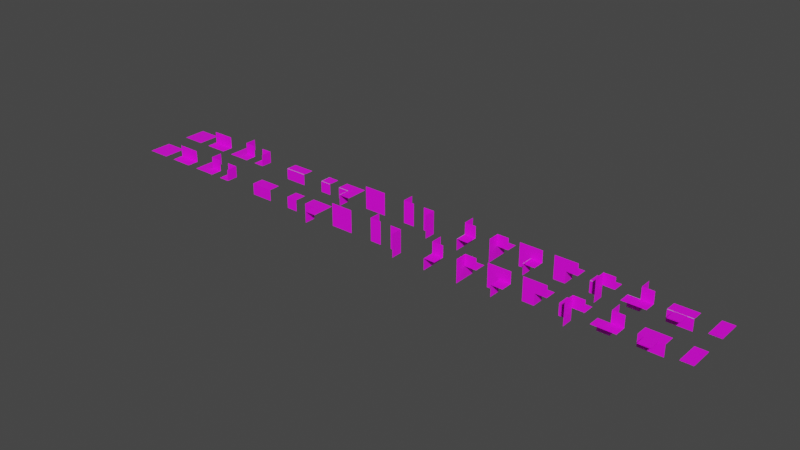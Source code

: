 # Source: meshes.blend  (saved by Blender 3.3.6; exported with 4.5.12 LTS)
import bpy
from mathutils import Matrix  # noqa: F401  (used for matrix-valued properties, if any)

bpy.ops.wm.read_factory_settings(use_empty=True)
scene = bpy.context.scene
scene.name = 'Scene'

# ---- collections
col_collection = bpy.data.collections.new('Collection'); scene.collection.children.link(col_collection)

# ---- images (referenced by path relative to the original .blend; pixels are not part of the script)
import os
ASSET_DIR = os.environ.get("B2B_ASSET_DIR", "")  # directory of the original .blend (textures are referenced by path, not embedded)
HERE = os.path.dirname(os.path.abspath(__file__))  # packed textures are extracted next to this script under _unpacked/

def load_image(name, relpath, width, height, colorspace="sRGB"):
    """Load a texture the original file referenced (path relative to the .blend, or extracted next to this script)."""
    p = next((c for c in (os.path.join(HERE, relpath), os.path.join(ASSET_DIR, relpath)) if relpath and os.path.exists(c)), "")
    if p:
        img = bpy.data.images.load(p, check_existing=True)
        img.name = name
    else:  # same state as the original file: an image datablock whose file is absent (Cycles renders it pink)
        img = bpy.data.images.new(name, width, height)
        img.source = "FILE"
        img.filepath = "//" + (relpath or name)
    img.colorspace_settings.name = colorspace
    return img
img_texture_png_001 = load_image('texture.png.001', 'wall.png', 1024, 1024, 'sRGB')
img_floortiling_png = load_image('floorTiling.png', 'floorTiling.png', 1024, 1024, 'sRGB')
img_border_png = load_image('border.png', 'border.png', 1024, 1024, 'sRGB')
img_pcg_bridge_png = load_image('pcg_bridge.png', 'pcg_bridge.png', 1024, 1024, 'sRGB')

# ---- materials (node trees are filled in below, after node groups)
mat_material = bpy.data.materials.new('Material')
mat_material.alpha_threshold = 0.0
mat_material.use_transparent_shadow = False
mat_material.roughness = 0.5
mat_material.line_color = (0.0, 0.0, 0.0, 1.0)
mat_floor = bpy.data.materials.new('Floor')
mat_floor.alpha_threshold = 0.0
mat_floor.use_transparent_shadow = False
mat_floor.roughness = 0.5
mat_floor.line_color = (0.0, 0.0, 0.0, 1.0)
mat_border = bpy.data.materials.new('Border')
mat_border.use_transparent_shadow = False
mat_ledgeglow = bpy.data.materials.new('LedgeGlow')
mat_ledgeglow.use_transparent_shadow = False
mat_bridge = bpy.data.materials.new('Bridge')
mat_bridge.use_transparent_shadow = False

# ---- material node trees
mat_material.use_nodes = True; mat_material.node_tree.nodes.clear()
_N = mat_material.node_tree.nodes; _L = mat_material.node_tree.links
n0 = _N.new('ShaderNodeOutputMaterial'); n0.name = 'Material Output'; n0.location = (300, 300)
n1 = _N.new('ShaderNodeBsdfPrincipled'); n1.name = 'Principled BSDF'; n1.location = (10, 300)
n1.distribution = 'GGX'
n1.subsurface_method = 'RANDOM_WALK_SKIN'
n1.inputs[3].default_value = 1.45
n1.inputs[27].default_value = (0.0, 0.0, 0.0, 1.0)
n1.inputs[28].default_value = 1.0
n2 = _N.new('ShaderNodeTexImage'); n2.name = 'Image Texture'; n2.location = (-280, 275)
n2.image = img_texture_png_001
_L.new(n1.outputs[0], n0.inputs[0])
_L.new(n2.outputs[0], n1.inputs[0])
n0.is_active_output = True
mat_floor.use_nodes = True; mat_floor.node_tree.nodes.clear()
_N = mat_floor.node_tree.nodes; _L = mat_floor.node_tree.links
n0 = _N.new('ShaderNodeOutputMaterial'); n0.name = 'Material Output'; n0.location = (300, 300)
n1 = _N.new('ShaderNodeBsdfPrincipled'); n1.name = 'Principled BSDF'; n1.location = (10, 300)
n1.distribution = 'GGX'
n1.subsurface_method = 'RANDOM_WALK_SKIN'
n1.inputs[3].default_value = 1.45
n1.inputs[27].default_value = (0.0, 0.0, 0.0, 1.0)
n1.inputs[28].default_value = 1.0
n2 = _N.new('ShaderNodeTexImage'); n2.name = 'Image Texture'; n2.location = (-280, 275)
n2.image = img_floortiling_png
_L.new(n1.outputs[0], n0.inputs[0])
_L.new(n2.outputs[0], n1.inputs[0])
n0.is_active_output = True
mat_border.use_nodes = True; mat_border.node_tree.nodes.clear()
_N = mat_border.node_tree.nodes; _L = mat_border.node_tree.links
n0 = _N.new('ShaderNodeBsdfPrincipled'); n0.name = 'Principled BSDF'; n0.location = (10, 300)
n0.distribution = 'GGX'
n0.subsurface_method = 'RANDOM_WALK_SKIN'
n0.inputs[3].default_value = 1.45
n0.inputs[27].default_value = (0.0, 0.0, 0.0, 1.0)
n0.inputs[28].default_value = 1.0
n1 = _N.new('ShaderNodeOutputMaterial'); n1.name = 'Material Output'; n1.location = (300, 300)
n2 = _N.new('ShaderNodeTexImage'); n2.name = 'Image Texture'; n2.location = (-280, 275)
n2.image = img_border_png
_L.new(n0.outputs[0], n1.inputs[0])
_L.new(n2.outputs[0], n0.inputs[0])
n1.is_active_output = True
mat_ledgeglow.use_nodes = True; mat_ledgeglow.node_tree.nodes.clear()
_N = mat_ledgeglow.node_tree.nodes; _L = mat_ledgeglow.node_tree.links
n0 = _N.new('ShaderNodeBsdfPrincipled'); n0.name = 'Principled BSDF'; n0.location = (10, 300)
n0.distribution = 'GGX'
n0.subsurface_method = 'RANDOM_WALK_SKIN'
n0.inputs[3].default_value = 1.45
n0.inputs[27].default_value = (0.0, 0.0, 0.0, 1.0)
n0.inputs[28].default_value = 1.0
n1 = _N.new('ShaderNodeOutputMaterial'); n1.name = 'Material Output'; n1.location = (300, 300)
n2 = _N.new('ShaderNodeRGB'); n2.name = 'RGB'; n2.location = (-280, 275)
n2.outputs[0].default_value = (0.2195, 0.5, 0.4915, 1.0)
_L.new(n0.outputs[0], n1.inputs[0])
_L.new(n2.outputs[0], n0.inputs[0])
n1.is_active_output = True
mat_bridge.use_nodes = True; mat_bridge.node_tree.nodes.clear()
_N = mat_bridge.node_tree.nodes; _L = mat_bridge.node_tree.links
n0 = _N.new('ShaderNodeBsdfPrincipled'); n0.name = 'Principled BSDF'; n0.location = (10, 300)
n0.distribution = 'GGX'
n0.subsurface_method = 'RANDOM_WALK_SKIN'
n0.inputs[3].default_value = 1.45
n0.inputs[27].default_value = (0.0, 0.0, 0.0, 1.0)
n0.inputs[28].default_value = 1.0
n1 = _N.new('ShaderNodeOutputMaterial'); n1.name = 'Material Output'; n1.location = (300, 300)
n2 = _N.new('ShaderNodeTexImage'); n2.name = 'Image Texture'; n2.location = (-280, 275)
n2.image = img_pcg_bridge_png
_L.new(n0.outputs[0], n1.inputs[0])
_L.new(n2.outputs[0], n0.inputs[0])
n1.is_active_output = True

# ---- world
world_world = bpy.data.worlds.new('World'); scene.world = world_world
world_world.use_nodes = True; world_world.node_tree.nodes.clear()
_N = world_world.node_tree.nodes; _L = world_world.node_tree.links
n0 = _N.new('ShaderNodeOutputWorld'); n0.name = 'World Output'; n0.location = (300, 300)
n1 = _N.new('ShaderNodeBackground'); n1.name = 'Background'; n1.location = (10, 300)
n1.inputs[0].default_value = (0.05088, 0.05088, 0.05088, 1.0)
_L.new(n1.outputs[0], n0.inputs[0])
n0.is_active_output = True
world_world.color = (0.05088, 0.05088, 0.05088)
world_world.use_sun_shadow = False
world_world.sun_shadow_jitter_overblur = 0.0

# ---- meshes
me_cube = bpy.data.meshes.new('Cube')
me_cube.from_pydata([(-1.0, 3.124e-07, -1.0), (1.0, 3.124e-07, -1.0), (-1.0, -3.124e-07, 1.0), (1.0, -3.124e-07, 1.0)], [], [(0, 2, 3, 1)])
_uv = me_cube.uv_layers.new(name='UVMap')
_uv.uv.foreach_set('vector', [0.0, 0.0, 1.0, 0.0, 1.0, 1.0, 0.0, 1.0])
me_cube.materials.append(mat_material)
me_cube.use_mirror_vertex_groups = False
me_cube.update()
me_cube_001 = bpy.data.meshes.new('Cube.001')
me_cube_001.from_pydata([(-1.0, 3.124e-07, -1.0), (1.0, 3.124e-07, -1.0), (-1.0, 1.0, -5.712e-08), (1.0, 1.0, 6.82e-07), (1.0, -2.518e-14, 3.696e-07), (-1.0, 2.518e-14, -3.696e-07)], [], [(5, 2, 3, 4), (0, 5, 4, 1)])
_uv = me_cube_001.uv_layers.new(name='UVMap')
_uv.uv.foreach_set('vector', [0.9999, 0.5, 0.9999, 0.9999, 9.998e-05, 0.9999, 0.0001001, 0.5, 0.9999, 9.998e-05, 0.9999, 0.5, 0.0001001, 0.5, 0.0001, 0.0001002])
me_cube_001.materials.append(mat_material)
me_cube_001.use_mirror_vertex_groups = False
me_cube_001.update()
me_cube_002 = bpy.data.meshes.new('Cube.002')
me_cube_002.from_pydata([(-1.0, 3.124e-07, -1.0), (-1.0, 1.0, -5.712e-08), (-3.696e-07, 1.0, 1.0), (-3.696e-07, -3.124e-07, 1.0), (-1.0, 2.518e-14, -3.696e-07), (-9.028e-14, 1.0, 3.124e-07), (0.0, 0.0, 0.0), (1.0, -3.124e-07, 1.0), (1.0, 3.124e-07, -1.0)], [], [(6, 5, 2, 3), (0, 4, 6, 8), (4, 1, 5, 6), (6, 3, 7, 8)])
_uv = me_cube_002.uv_layers.new(name='UVMap')
_uv.uv.foreach_set('vector', [0.5, 0.5, 0.5, 1.0, 1.0, 1.0, 1.0, 0.5, 1.0, 0.0, 1.0, 0.5, 0.5, 0.5, 0.0, 2.98e-08, 1.0, 0.5, 1.0, 1.0, 0.5, 1.0, 0.5, 0.5, 0.5, 0.5, 0.5, 1.0, 2.98e-08, 1.0, 0.0, 2.98e-08])
me_cube_002.materials.append(mat_material)
me_cube_002.use_mirror_vertex_groups = False
me_cube_002.update()
me_cube_003 = bpy.data.meshes.new('Cube.003')
me_cube_003.from_pydata([(1.0, 3.124e-07, -1.0), (1.0, 1.0, 6.82e-07), (1.0, -2.518e-14, 3.696e-07), (3.854e-07, 3.124e-07, -1.0), (0.0, 0.0, 0.0), (3.854e-07, 1.0, -1.0), (5.96e-08, 1.0, 3.124e-07)], [], [(4, 6, 1, 2), (3, 4, 2, 0), (6, 4, 3, 5)])
_uv = me_cube_003.uv_layers.new(name='UVMap')
_uv.uv.foreach_set('vector', [0.5, 0.5, 0.5, 1.0, 0.0, 1.0, 0.0, 0.5, 5.96e-08, 0.5, 0.5, 0.5, 0.5, 1.0, 7.451e-08, 1.0, 0.5, 1.0, 0.5, 0.5, 0.0, 0.5, 0.0, 1.0])
me_cube_003.materials.append(mat_material)
me_cube_003.use_mirror_vertex_groups = False
me_cube_003.update()
me_cube_004 = bpy.data.meshes.new('Cube.004')
me_cube_004.from_pydata([(-1.0, -1.0, -6.383e-07), (1.0, -1.0, 7.302e-08), (-1.0, -3.124e-07, 1.0), (1.0, -3.124e-07, 1.0), (1.0, -2.518e-14, 3.696e-07), (-1.0, 2.518e-14, -3.696e-07)], [], [(5, 2, 3, 4), (0, 5, 4, 1)])
_uv = me_cube_004.uv_layers.new(name='UVMap')
_uv.uv.foreach_set('vector', [0.5, 0.9999, 9.998e-05, 0.9999, 0.0001002, 9.998e-05, 0.5, 0.0001001, 0.9999, 0.9999, 0.5, 0.9999, 0.5, 0.0001001, 0.9999, 0.0001001])
me_cube_004.materials.append(mat_material)
me_cube_004.use_mirror_vertex_groups = False
me_cube_004.update()
me_cube_005 = bpy.data.meshes.new('Cube.005')
me_cube_005.from_pydata([(-1.0, -1.0, -6.383e-07), (7.086e-14, -1.0, -2.528e-07), (-1.0, -3.124e-07, 1.0), (-3.258e-07, -3.124e-07, 1.0), (-1.424e-14, -1.366e-14, 4.371e-08), (-1.0, 2.518e-14, -3.696e-07), (-3.258e-07, -1.0, 1.0)], [], [(5, 2, 3, 4), (0, 5, 4, 1), (3, 6, 1, 4)])
_uv = me_cube_005.uv_layers.new(name='UVMap')
_uv.uv.foreach_set('vector', [0.5, 1.0, 5.96e-08, 1.0, 5.96e-08, 0.5, 0.5, 0.5, 0.0, 1.0, 0.0, 0.5, 0.5, 0.5, 0.5, 1.0, 0.0, 0.5, 0.0, 1.0, 0.5, 1.0, 0.5, 0.5])
me_cube_005.materials.append(mat_material)
me_cube_005.use_mirror_vertex_groups = False
me_cube_005.update()
me_cube_006 = bpy.data.meshes.new('Cube.006')
me_cube_006.from_pydata([(1.0, -3.124e-07, 1.0), (1.0, -1.0, 1.455e-07), (4.58e-07, -1.0, -1.0), (4.58e-07, 3.124e-07, -1.0), (1.0, -5.28e-14, 4.58e-07), (9.028e-14, -1.0, -3.124e-07), (0.0, 0.0, 0.0), (-1.0, 3.124e-07, -1.0), (-1.0, -3.124e-07, 1.0)], [], [(6, 5, 2, 3), (0, 4, 6, 8), (4, 1, 5, 6), (6, 3, 7, 8)])
_uv = me_cube_006.uv_layers.new(name='UVMap')
_uv.uv.foreach_set('vector', [0.5, 0.5, 0.5, 0.0, 0.0, 0.0, 0.0, 0.5, 0.0, 1.0, 0.0, 0.5, 0.5, 0.5, 1.0, 1.0, 0.0, 0.5, 0.0, 0.0, 0.5, 0.0, 0.5, 0.5, 0.5, 0.5, 0.5, 0.0, 1.0, 0.0, 1.0, 1.0])
me_cube_006.materials.append(mat_material)
me_cube_006.use_mirror_vertex_groups = False
me_cube_006.update()
me_cube_007 = bpy.data.meshes.new('Cube.007')
me_cube_007.from_pydata([(-1.0, -1.0, -6.383e-07), (-3.258e-07, -1.0, 1.0), (-3.258e-07, 1.0, 1.0), (-1.0, 1.0, -5.712e-08), (5.96e-08, -1.0, -2.826e-07), (-9.028e-14, 1.0, 3.124e-07)], [], [(4, 5, 2, 1), (0, 3, 5, 4)])
_uv = me_cube_007.uv_layers.new(name='UVMap')
_uv.uv.foreach_set('vector', [0.5, 0.9999, 0.5, 0.0001, 0.9999, 9.998e-05, 0.9999, 0.9999, 0.0001002, 0.9999, 9.998e-05, 0.0001001, 0.5, 0.0001, 0.5, 0.9999])
me_cube_007.materials.append(mat_material)
me_cube_007.use_mirror_vertex_groups = False
me_cube_007.update()
me_cube_008 = bpy.data.meshes.new('Cube.008')
me_cube_008.from_pydata([(3.854e-07, -1.0, -1.0), (1.0, -1.0, 1.341e-08), (1.0, 1.0, 6.383e-07), (3.258e-07, 1.0, -1.0), (5.96e-08, -1.0, -2.826e-07), (-9.028e-14, 1.0, 3.124e-07)], [], [(4, 5, 2, 1), (0, 3, 5, 4)])
_uv = me_cube_008.uv_layers.new(name='UVMap')
_uv.uv.foreach_set('vector', [0.9999, 0.5, 0.0001, 0.5, 0.0001, 9.998e-05, 0.9999, 0.0001002, 0.9999, 0.9999, 9.998e-05, 0.9999, 0.0001, 0.5, 0.9999, 0.5])
me_cube_008.materials.append(mat_material)
me_cube_008.use_mirror_vertex_groups = False
me_cube_008.update()
me_cube_009 = bpy.data.meshes.new('Cube.009')
me_cube_009.from_pydata([(-1.0, -1.0, -6.383e-07), (1.0, -1.0, 1.341e-08), (1.0, 1.0, 6.383e-07), (-1.0, 1.0, -5.712e-08)], [], [(3, 2, 1, 0)])
_uv = me_cube_009.uv_layers.new(name='UVMap')
_uv.uv.foreach_set('vector', [1.0, 1.0, 0.0, 1.0, 0.0, 0.0, 1.0, 0.0])
me_cube_009.materials.append(mat_material)
me_cube_009.use_mirror_vertex_groups = False
me_cube_009.update()
me_cube_010 = bpy.data.meshes.new('Cube.010')
me_cube_010.from_pydata([(-3.258e-07, 1.0, 1.0), (-1.0, 1.0, -5.712e-08), (-9.028e-14, 1.0, 3.124e-07), (-1.0, 0.0, -3.477e-07), (-3.258e-07, -1.0, 1.0), (2.98e-08, 0.0, 1.49e-08), (-1.0, 2.941e-07, -1.0), (4.187e-07, -1.0, -1.0), (3.889e-07, 2.941e-07, -1.0)], [], [(5, 2, 0, 4), (3, 1, 2, 5), (5, 4, 7, 8), (3, 5, 8, 6)])
_uv = me_cube_010.uv_layers.new(name='UVMap')
_uv.uv.foreach_set('vector', [0.5, 0.5, 0.5, 1.0, 0.0, 1.0, 2.992e-07, 0.0, 0.0001001, 0.5, 9.998e-05, 0.0001001, 0.5, 0.0001, 0.5, 0.5, 0.5, 0.5, 3.74e-07, 0.0, 1.0, 3.74e-07, 1.0, 0.5, 0.0, 0.5, 0.5, 0.5, 0.5, 1.0, 0.0, 1.0])
me_cube_010.materials.append(mat_material)
me_cube_010.use_mirror_vertex_groups = False
me_cube_010.update()
me_cube_012 = bpy.data.meshes.new('Cube.012')
me_cube_012.from_pydata([(-9.537e-07, -1.0, -1.0), (-9.537e-07, 1.0, -1.0), (-1.0, 1.0, 3.492e-07), (0.0, 1.0, -6.641e-07), (-1.0, 7.451e-08, 7.366e-07), (0.0, 7.451e-08, -2.767e-07), (-1.0, 4.545e-07, 1.0), (1.073e-06, -1.0, 1.0), (1.073e-06, 4.545e-07, 1.0)], [], [(5, 0, 1, 3), (4, 5, 3, 2), (5, 8, 7, 0), (4, 6, 8, 5)])
_uv = me_cube_012.uv_layers.new(name='UVMap')
_uv.uv.foreach_set('vector', [0.5, 0.5, 2.992e-07, 0.0, 0.0, 1.0, 0.5, 1.0, 0.0001001, 0.5, 0.5, 0.5, 0.5, 0.0001, 9.998e-05, 0.0001001, 0.5, 0.5, 1.0, 0.5, 1.0, 3.74e-07, 3.74e-07, 0.0, 0.0, 0.5, 0.0, 1.0, 0.5, 1.0, 0.5, 0.5])
me_cube_012.materials.append(mat_material)
me_cube_012.use_mirror_vertex_groups = False
me_cube_012.update()
me_cube_014 = bpy.data.meshes.new('Cube.014')
me_cube_014.from_pydata([(-9.537e-07, -1.0, -1.0), (-9.537e-07, 1.0, -1.0), (-1.0, 1.0, 3.492e-07), (-2.384e-07, -1.0, -1.0), (0.0, 1.0, -6.641e-07), (-1.0, 7.451e-08, 7.366e-07), (-9.537e-07, -1.0, -1.0), (0.0, 7.451e-08, -2.767e-07), (-1.0, 4.545e-07, 1.0), (1.0, 6.631e-07, 1.0), (4.172e-07, -1.0, 1.788e-07), (1.0, 6.631e-07, 1.0), (1.0, -1.0, -6.855e-07), (1.0, 2.831e-07, -1.141e-06)], [(3, 0), (0, 6)], [(1, 4, 7), (5, 7, 4, 2), (8, 9, 7), (10, 7, 13, 12), (7, 9, 11, 13), (5, 8, 7), (6, 1, 7), (3, 6, 7, 10)])
_uv = me_cube_014.uv_layers.new(name='UVMap')
_uv.uv.foreach_set('vector', [1.0, 0.0, 1.0, 0.5, 0.5, 0.5, 1.192e-07, 0.5, 0.5, 0.5, 0.5, 1.0, 1.192e-07, 1.0, 6.258e-07, 1.0, 1.0, 1.0, 0.5, 0.5, 0.5, 4.47e-07, 0.5, 0.5, 1.0, 0.5, 1.0, 5.364e-07, 0.5, 0.5, 1.0, 1.0, 1.0, 1.0, 1.0, 0.5, 1.192e-07, 0.5, 6.258e-07, 1.0, 0.5, 0.5, 2.98e-07, 4.768e-07, 1.0, 0.0, 0.5, 0.5, 2.98e-07, 4.768e-07, 2.98e-07, 4.768e-07, 0.5, 0.5, 4.47e-07, 0.5])
me_cube_014.materials.append(mat_material)
me_cube_014.use_mirror_vertex_groups = False
me_cube_014.update()
me_cube_015 = bpy.data.meshes.new('Cube.015')
me_cube_015.from_pydata([(-3.02e-07, -1.0, 1.0), (-3.02e-07, 1.0, 1.0), (-1.0, 1.0, -2.334e-08), (4.133e-07, -1.0, 1.0), (3.266e-13, 1.0, 3.383e-07), (-1.0, 7.451e-08, -3.234e-07), (-3.02e-07, -1.0, 1.0), (1.026e-13, 7.451e-08, 3.824e-08), (-1.0, 3.671e-07, -1.0), (1.0, 5.757e-07, -1.0), (4.172e-07, -1.0, -3.298e-07), (1.0, 5.757e-07, -1.0), (1.0, -1.0, -1.172e-07), (1.0, 2.831e-07, 2.508e-07)], [(3, 0), (0, 6)], [(1, 7, 4), (5, 2, 4, 7), (8, 7, 9), (10, 12, 13, 7), (7, 13, 11, 9), (5, 7, 8), (6, 7, 1), (3, 10, 7, 6)])
_uv = me_cube_015.uv_layers.new(name='UVMap')
_uv.uv.foreach_set('vector', [1.0, 0.0, 0.5, 0.5, 1.0, 0.5, 1.192e-07, 0.5, 1.192e-07, 1.0, 0.5, 1.0, 0.5, 0.5, 6.258e-07, 1.0, 0.5, 0.5, 1.0, 1.0, 0.5, 4.47e-07, 1.0, 5.364e-07, 1.0, 0.5, 0.5, 0.5, 0.5, 0.5, 1.0, 0.5, 1.0, 1.0, 1.0, 1.0, 1.192e-07, 0.5, 0.5, 0.5, 6.258e-07, 1.0, 2.98e-07, 4.768e-07, 0.5, 0.5, 1.0, 0.0, 2.98e-07, 4.768e-07, 4.47e-07, 0.5, 0.5, 0.5, 2.98e-07, 4.768e-07])
me_cube_015.materials.append(mat_material)
me_cube_015.use_mirror_vertex_groups = False
me_cube_015.update()
me_cube_011 = bpy.data.meshes.new('Cube.011')
me_cube_011.from_pydata([(-1.0, -1.0, -6.383e-07), (1.0, -1.0, 7.302e-08), (-1.0, -3.124e-07, 1.0), (1.0, -3.124e-07, 1.0), (1.0, -2.518e-14, 3.696e-07), (-1.0, 2.518e-14, -3.696e-07), (-0.5, 1.421e-14, -2.384e-07), (0.5, -1.421e-14, 1.788e-07), (-0.5, -0.05, -3.664e-07), (0.5, -0.05, -8.742e-09), (-0.5, 2.826e-07, -1.0), (0.5, 2.826e-07, -1.0), (-0.5, -0.05, -1.0), (0.5, -0.05, -1.0)], [], [(5, 2, 3, 4), (5, 4, 1, 0), (9, 8, 12, 13), (8, 6, 10, 12), (7, 9, 13, 11), (6, 7, 11, 10)])
_uv = me_cube_011.uv_layers.new(name='UVMap')
_uv.uv.foreach_set('vector', [0.5, 0.9999, 9.998e-05, 0.9999, 0.0001002, 9.998e-05, 0.5, 0.0001001, 0.5, 0.9999, 0.5, 0.0001001, 0.9999, 0.0001001, 0.9999, 0.9999, 0.25, 0.5, 0.75, 0.5, 0.75, 1.0, 0.25, 1.0, 0.5, 0.5, 0.75, 0.5, 0.75, 1.0, 0.5, 1.0, 0.5, 0.5, 0.75, 0.5, 0.75, 1.0, 0.5, 1.0, 0.4999, 0.2501, 0.4999, 0.75, 0.0, 0.75, 0.0, 0.2501])
me_cube_011.materials.append(mat_material)
me_cube_011.use_mirror_vertex_groups = False
me_cube_011.update()
me_cube_013 = bpy.data.meshes.new('Cube.013')
me_cube_013.from_pydata([(-0.5, 4.371e-08, 1.0), (0.5, 4.371e-08, 1.0), (-0.5, -0.05, 1.0), (0.5, -0.05, 1.0), (-0.5, 2.826e-07, -1.0), (0.5, 2.826e-07, -1.0), (-0.5, -0.05, -1.0), (0.5, -0.05, -1.0)], [], [(3, 2, 6, 7), (2, 0, 4, 6), (1, 3, 7, 5), (0, 1, 5, 4)])
_uv = me_cube_013.uv_layers.new(name='UVMap')
_uv.uv.foreach_set('vector', [0.25, 5.96e-08, 0.75, 5.96e-08, 0.75, 1.0, 0.25, 1.0, 0.5, 1.0, 0.25, 1.0, 0.25, 1.788e-07, 0.5, 1.788e-07, 0.25, 5.96e-08, 0.5, 1.788e-07, 0.5, 1.0, 0.25, 1.0, 0.2502, 1.192e-07, 0.7501, 0.0, 0.7501, 0.9999, 0.2502, 0.9999])
me_cube_013.materials.append(mat_material)
me_cube_013.use_mirror_vertex_groups = False
me_cube_013.update()
me_cube_016 = bpy.data.meshes.new('Cube.016')
me_cube_016.from_pydata([(-1.0, -0.02, -1.0), (1.0, -0.02, -1.0), (-1.0, -0.02, 1.0), (1.0, -0.02, 1.0)], [], [(0, 2, 3, 1)])
me_cube_016.polygons.foreach_set('material_index', [1])
_uv = me_cube_016.uv_layers.new(name='UVMap')
_uv.uv.foreach_set('vector', [0.0, 0.0, 2.0, 0.0, 2.0, 2.0, 0.0, 2.0])
me_cube_016.materials.append(mat_material)
me_cube_016.materials.append(mat_floor)
me_cube_016.use_mirror_vertex_groups = False
me_cube_016.update()
me_cube_017 = bpy.data.meshes.new('Cube.017')
me_cube_017.from_pydata([(-1.0, -0.02, -1.0), (1.0, -0.02, -1.0), (-1.0, 1.0, -5.712e-08), (1.0, 1.0, 6.82e-07), (1.0, -0.02, 3.704e-07), (-1.0, -0.02, -3.687e-07), (1.0, 0.5, 5.258e-07), (-1.0, 0.5, -2.133e-07)], [], [(7, 2, 3, 6), (0, 5, 4, 1), (5, 7, 6, 4)])
me_cube_017.polygons.foreach_set('material_index', [0, 1, 2])
_uv = me_cube_017.uv_layers.new(name='UVMap')
_uv.uv.foreach_set('vector', [0.9998, 0.0, 1.0, 0.5, 0.0002, 0.5, -2.91e-10, 5.96e-08, 2.0, 0.0002, 2.0, 1.0, 0.0002001, 1.0, 0.0002001, 0.0002004, 0.0002002, 1.0, -5.96e-08, 5.96e-08, 0.9998, 0.0, 1.0, 1.0])
me_cube_017.materials.append(mat_material)
me_cube_017.materials.append(mat_floor)
me_cube_017.materials.append(mat_border)
me_cube_017.use_mirror_vertex_groups = False
me_cube_017.update()
me_cube_018 = bpy.data.meshes.new('Cube.018')
me_cube_018.from_pydata([(-1.0, -0.02, -1.0), (-1.0, 1.0, -5.712e-08), (-3.696e-07, 1.0, 1.0), (-3.696e-07, -0.02, 1.0), (-1.0, -0.02, -3.687e-07), (-9.028e-14, 1.0, 3.124e-07), (-4.441e-18, -0.02, 8.742e-10), (1.0, -0.02, 1.0), (1.0, -0.02, -1.0), (-1.0, 0.5, -2.133e-07), (-3.696e-07, 0.5, 1.0), (-4.514e-14, 0.5, 1.562e-07)], [], [(11, 5, 2, 10), (0, 4, 6, 8), (9, 1, 5, 11), (6, 3, 7, 8), (4, 9, 11, 6), (6, 11, 10, 3)])
me_cube_018.polygons.foreach_set('material_index', [0, 1, 0, 1, 2, 2])
_uv = me_cube_018.uv_layers.new(name='UVMap')
_uv.uv.foreach_set('vector', [0.5, 2.98e-08, 0.4999, 0.5, 0.0, 0.5, 5.96e-08, 5.96e-08, 2.0, 0.0, 2.0, 1.0, 1.0, 1.0, 0.0, 5.96e-08, 0.9999, 0.0, 0.9999, 0.5, 0.4999, 0.5, 0.5, 2.98e-08, 1.0, 1.0, 1.0, 2.0, 5.96e-08, 2.0, 0.0, 5.96e-08, 0.0, 1.0, 0.0, 0.0, 1.0, 0.0, 1.0, 1.0, 1.0, 1.0, 1.0, 0.0, 0.0, 0.0, 0.0, 1.0])
me_cube_018.materials.append(mat_material)
me_cube_018.materials.append(mat_floor)
me_cube_018.materials.append(mat_border)
me_cube_018.use_mirror_vertex_groups = False
me_cube_018.update()
me_cube_019 = bpy.data.meshes.new('Cube.019')
me_cube_019.from_pydata([(1.0, -0.02, -1.0), (1.0, 1.0, 6.82e-07), (1.0, -0.02, 3.704e-07), (3.854e-07, -0.02, -1.0), (-4.441e-18, -0.02, 8.742e-10), (3.854e-07, 1.0, -1.0), (5.96e-08, 1.0, 3.124e-07), (1.0, 0.5, 4.893e-08), (3.854e-07, 0.5, -1.0), (2.98e-08, 0.5, -3.206e-07)], [], [(9, 6, 1, 7), (3, 4, 2, 0), (9, 4, 3, 8), (6, 9, 8, 5), (4, 9, 7, 2)])
me_cube_019.polygons.foreach_set('material_index', [0, 1, 2, 0, 2])
_uv = me_cube_019.uv_layers.new(name='UVMap')
_uv.uv.foreach_set('vector', [0.4999, 8.941e-08, 0.5001, 0.5, 0.0001, 0.5, 0.0, 5.96e-08, 1.192e-07, 0.0, 1.0, 0.0, 1.0, 1.0, 1.49e-07, 1.0, 0.0, 1.192e-07, 0.0, 1.0, 1.0, 1.0, 1.0, 1.192e-07, 0.5001, 0.5, 0.4999, 8.941e-08, 0.9999, 0.0, 1.0, 0.5, 0.0, 1.0, 0.0, 1.192e-07, 1.0, 1.192e-07, 1.0, 1.0])
me_cube_019.materials.append(mat_material)
me_cube_019.materials.append(mat_floor)
me_cube_019.materials.append(mat_border)
me_cube_019.use_mirror_vertex_groups = False
me_cube_019.update()
me_cube_020 = bpy.data.meshes.new('Cube.020')
me_cube_020.from_pydata([(-1.0, -1.0, -6.383e-07), (1.0, -1.0, 7.302e-08), (1.0, -2.518e-14, 3.696e-07), (-1.0, 2.518e-14, -3.696e-07), (1.0, -7.811e-08, 0.25), (-1.0, -7.811e-08, 0.25), (1.0, -0.02, 0.25), (1.0, -0.02, 1.0), (-1.0, -0.02, 1.0), (-1.0, -0.02, 0.25), (-1.0, 8.743e-10, 0.02), (1.0, 8.742e-10, 0.02), (-1.0, -0.02, -3.812e-07), (1.0, -0.02, 3.568e-07)], [], [(12, 3, 2, 13), (10, 5, 4, 11), (9, 8, 7, 6), (4, 5, 9, 6), (3, 10, 11, 2), (0, 12, 13, 1)])
me_cube_020.polygons.foreach_set('material_index', [1, 3, 2, 3, 1, 0])
_uv = me_cube_020.uv_layers.new(name='UVMap')
_uv.uv.foreach_set('vector', [0.52, 0.9999, 0.5, 0.9999, 0.5, 0.0001001, 0.52, 0.0001001, 1.0, 0.0, 1.0, 1.0, 0.0, 1.0, 0.0, 0.0, 0.7501, 2.0, 0.0002, 2.0, 0.0002004, 0.0002, 0.7501, 0.0002002, 0.0, 1.0, 0.9998, 1.0, 0.9998, 1.0, 0.0, 1.0, 0.5, 0.9999, 0.4875, 0.9999, 0.4875, 0.0001001, 0.5, 0.0001001, 1.0, 0.5, 0.9999, 1.0, 0.0001, 1.0, 0.0002001, 0.5001])
me_cube_020.materials.append(mat_material)
me_cube_020.materials.append(mat_ledgeglow)
me_cube_020.materials.append(mat_floor)
me_cube_020.materials.append(mat_border)
me_cube_020.use_mirror_vertex_groups = False
me_cube_020.update()
me_cube_021 = bpy.data.meshes.new('Cube.021')
me_cube_021.from_pydata([(-1.0, -1.0, -6.383e-07), (7.086e-14, -1.0, -2.528e-07), (-3.258e-07, -3.124e-07, 1.0), (-0.25, -7.811e-08, 0.25), (-1.0, 2.518e-14, -3.696e-07), (-3.258e-07, -1.0, 1.0), (-1.424e-14, -1.366e-14, 4.371e-08), (-1.0, -0.02, 0.25), (-0.25, -3.124e-07, 1.0), (-1.0, -7.811e-08, 0.25), (-0.25, -0.02, 1.0), (-0.25, -0.02, 0.25), (-1.0, -0.02, 1.0), (-1.0, 8.743e-10, 0.02), (-0.02, -3.124e-07, 1.0), (-0.02, 8.742e-10, 0.02), (-1.0, -0.02, -3.749e-07), (-1.254e-14, -0.02, 3.778e-08), (-3.258e-07, -0.02, 1.0)], [], [(8, 3, 11, 10), (16, 4, 6, 17), (18, 5, 1, 17), (15, 14, 2, 6), (13, 15, 6, 4), (3, 9, 7, 11), (7, 12, 10, 11), (3, 8, 14, 15), (9, 3, 15, 13), (2, 18, 17, 6), (0, 16, 17, 1)])
me_cube_021.polygons.foreach_set('material_index', [3, 1, 0, 1, 1, 3, 2, 3, 3, 1, 0])
_uv = me_cube_021.uv_layers.new(name='UVMap')
_uv.uv.foreach_set('vector', [0.0, 1.0, 1.0, 1.0, 1.0, 1.0, 0.0, 1.0, 0.0, 0.51, 0.0, 0.5, 0.5, 0.5, 0.5, 0.51, 0.0001399, 1.0, 1.071e-08, 0.5, 0.4999, 0.5, 0.5001, 1.0, 0.4902, 0.5098, 5.96e-08, 0.51, 5.96e-08, 0.5, 0.5, 0.5, 0.4909, 1.0, 0.4902, 0.5098, 0.5, 0.5, 0.5, 1.0, 1.0, 1.0, 0.0, 1.0, 0.0, 1.0, 1.0, 1.0, 0.75, 1.0, 1.192e-07, 1.0, 1.192e-07, 0.25, 0.75, 0.25, 1.0, 1.0, 0.0, 1.0, 0.0, 0.0, 1.0, 0.0, 0.0, 1.0, 1.0, 1.0, 1.0, 0.0, 0.0, 0.0, 0.0, 0.5, 0.0, 0.51, 0.5, 0.51, 0.5, 0.5, 0.9999, 0.5, 1.0, 1.0, 0.5001, 1.0, 0.4999, 0.5])
me_cube_021.materials.append(mat_material)
me_cube_021.materials.append(mat_ledgeglow)
me_cube_021.materials.append(mat_floor)
me_cube_021.materials.append(mat_border)
me_cube_021.use_mirror_vertex_groups = False
me_cube_021.update()
me_cube_022 = bpy.data.meshes.new('Cube.022')
me_cube_022.from_pydata([(1.0, -1.0, 1.455e-07), (4.58e-07, -1.0, -1.0), (4.58e-07, 3.124e-07, -1.0), (1.0, -5.28e-14, 4.58e-07), (9.028e-14, -1.0, -3.124e-07), (0.0, 0.0, 0.0), (1.0, -7.811e-08, 0.25), (-0.25, 3.124e-07, -1.0), (-0.25, -7.811e-08, 0.25), (1.0, -0.02, 0.25), (1.0, -0.02, 1.0), (-1.0, -0.02, 1.0), (-1.0, -0.02, -1.0), (-0.25, -0.02, -1.0), (-0.25, -0.02, 0.25), (-0.02, -4.371e-08, -1.0), (1.0, -6.249e-09, 0.02), (-0.02, -6.249e-09, 0.02), (1.0, -0.02, 4.517e-07), (4.58e-07, -0.02, -1.0), (1.806e-15, -0.02, -6.249e-09)], [], [(20, 4, 1, 19), (16, 3, 5, 17), (18, 0, 4, 20), (17, 15, 7, 8), (14, 13, 12, 11), (10, 9, 14, 11), (8, 7, 13, 14), (6, 8, 14, 9), (5, 2, 15, 17), (6, 16, 17, 8), (3, 18, 20, 5), (5, 20, 19, 2)])
me_cube_022.polygons.foreach_set('material_index', [0, 1, 0, 3, 2, 2, 3, 3, 1, 3, 1, 1])
_uv = me_cube_022.uv_layers.new(name='UVMap')
_uv.uv.foreach_set('vector', [0.5001, 1.0, 0.5001, 0.5, 1.0, 0.5, 1.0, 1.0, 0.0, 0.51, 0.0, 0.5, 0.5, 0.5, 0.51, 0.51, 0.0001401, 1.0, 0.0001399, 0.5, 0.5001, 0.5, 0.5001, 1.0, 1.0, 0.0, 0.0, 0.0, 0.0, 1.0, 1.0, 1.0, 1.25, 1.25, 1.25, 0.0, 2.0, 0.0, 2.0, 2.0, 0.0, 2.0, 0.0, 1.25, 1.25, 1.25, 2.0, 2.0, 1.0, 1.0, 0.0, 1.0, 0.0, 1.0, 1.0, 1.0, 0.0, 1.0, 1.0, 1.0, 1.0, 1.0, 0.0, 1.0, 0.5, 0.5, 0.5, 0.0, 0.5098, 0.0, 0.51, 0.51, 0.0, 1.0, 0.0, 0.0, 1.0, 0.0, 1.0, 1.0, 0.0, 0.5, 0.0, 0.49, 0.5, 0.49, 0.5, 0.5, 0.5, 0.5, 0.5, 0.49, 0.0, 0.49, 0.0, 0.5])
me_cube_022.materials.append(mat_material)
me_cube_022.materials.append(mat_ledgeglow)
me_cube_022.materials.append(mat_floor)
me_cube_022.materials.append(mat_border)
me_cube_022.use_mirror_vertex_groups = False
me_cube_022.update()
me_cube_023 = bpy.data.meshes.new('Cube.023')
me_cube_023.from_pydata([(-1.0, -1.0, -6.383e-07), (-3.258e-07, -1.0, 1.0), (-3.258e-07, 1.0, 1.0), (-1.0, 1.0, -5.712e-08), (5.96e-08, -1.0, -2.826e-07), (-9.028e-14, 1.0, 3.124e-07)], [], [(4, 5, 2, 1), (0, 3, 5, 4)])
_uv = me_cube_023.uv_layers.new(name='UVMap')
_uv.uv.foreach_set('vector', [0.5, -0.4999, 0.5, 0.4999, 9.996e-05, 0.4999, 9.996e-05, -0.4999, 0.9999, -0.4999, 0.9999, 0.4999, 0.5, 0.4999, 0.5, -0.4999])
me_cube_023.materials.append(mat_material)
me_cube_023.use_mirror_vertex_groups = False
me_cube_023.update()
me_cube_024 = bpy.data.meshes.new('Cube.024')
me_cube_024.from_pydata([(3.854e-07, -1.0, -1.0), (1.0, -1.0, 1.341e-08), (1.0, 1.0, 6.383e-07), (3.258e-07, 1.0, -1.0), (5.96e-08, -1.0, -2.826e-07), (-9.028e-14, 1.0, 3.124e-07)], [], [(4, 5, 2, 1), (0, 3, 5, 4)])
_uv = me_cube_024.uv_layers.new(name='UVMap')
_uv.uv.foreach_set('vector', [0.5, -0.4999, 0.5, 0.4999, 9.99e-05, 0.4999, 0.0001001, -0.4999, 0.9999, -0.4999, 0.9999, 0.4999, 0.5, 0.4999, 0.5, -0.4999])
me_cube_024.materials.append(mat_material)
me_cube_024.use_mirror_vertex_groups = False
me_cube_024.update()
me_cube_025 = bpy.data.meshes.new('Cube.025')
me_cube_025.from_pydata([(-1.0, -1.0, -6.383e-07), (1.0, -1.0, 1.341e-08), (1.0, 1.0, 6.383e-07), (-1.0, 1.0, -5.712e-08)], [], [(3, 2, 1, 0)])
_uv = me_cube_025.uv_layers.new(name='UVMap')
_uv.uv.foreach_set('vector', [1.0, 0.5, 0.0, 0.5, 0.0, -0.5, 1.0, -0.5])
me_cube_025.materials.append(mat_material)
me_cube_025.use_mirror_vertex_groups = False
me_cube_025.update()
me_cube_028 = bpy.data.meshes.new('Cube.028')
me_cube_028.from_pydata([(-9.537e-07, 1.0, -1.0), (0.0, 1.0, -6.641e-07), (-1.0, 1.0, 3.492e-07), (-9.537e-07, -1.0, -1.0), (0.0, 7.451e-08, -2.767e-07), (4.172e-07, -1.0, 1.788e-07), (1.0, -1.0, -6.855e-07), (1.0, 2.831e-07, -1.141e-06), (1.0, -0.02, 0.25), (1.0, -0.02, 1.0), (-0.25, -0.02, 0.25), (-1.0, -0.02, 1.0), (1.0, 3.781e-07, 0.25), (-1.0, -0.02, 7.446e-07), (-0.25, -0.02, -1.54e-08), (-0.25, 7.451e-08, -2.334e-08), (-0.25, 2.477e-07, 0.25), (1.0, 2.907e-07, 0.02), (-0.02, 8.742e-10, 0.02), (-0.02, -7.105e-15, -2.314e-08), (1.0, -0.02, -6.558e-07), (7.51e-09, -0.02, 2.085e-07), (0.0, 0.5, -4.704e-07), (-1.0, 0.5, 6.96e-08), (2.685e-30, 7.451e-08, -2.767e-07), (-0.25, 7.451e-08, -2.334e-08), (-1.0, -0.02, 7.442e-07), (-0.25, -0.02, -1.574e-08), (-0.02, 7.451e-08, -2.564e-07), (-1.0, 0.5, 6.943e-08), (-0.5, -0.02, -2.307e-07), (4.565e-30, 0.5, -4.704e-07)], [(13, 23)], [(21, 4, 7, 20), (3, 0, 1, 22, 4, 21, 5), (16, 15, 14, 10), (12, 16, 10, 8), (16, 12, 17, 18), (13, 11, 9, 8, 10, 14), (19, 18, 17, 7, 4), (15, 16, 18, 19), (5, 21, 20, 6), (2, 23, 22, 1), (30, 27, 25, 28, 24, 31), (26, 30, 31, 29)])
me_cube_028.polygons.foreach_set('material_index', [1, 0, 3, 3, 3, 2, 1, 3, 0, 0, 3, 3])
_uv = me_cube_028.uv_layers.new(name='UVMap')
_uv.uv.foreach_set('vector', [0.5, 0.491, 0.5, 0.5, 1.0, 0.5, 1.0, 0.491, 1.0, -0.5, 1.0, 0.5, 0.5, 0.5, 0.5, 0.25, 0.5, 2.98e-07, 0.5, -0.009, 0.5, -0.5, 0.0, 1.0, 1.0, 1.0, 1.0, 1.0, 0.0, 1.0, 1.0, 1.0, 0.0, 1.0, 0.0, 1.0, 1.0, 1.0, 0.0, 1.0, 1.0, 1.0, 1.0, 0.0, 0.0, 0.0, 2.384e-07, 7.153e-07, 1.252e-06, 1.0, 2.0, 1.0, 2.0, 0.25, 0.75, 0.25, 0.75, -1.192e-07, 0.4937, 0.5, 0.4875, 0.51, 1.0, 0.51, 1.0, 0.5, 0.5, 0.5, 1.0, 1.0, 0.0, 1.0, 0.0, 0.0, 1.0, 0.0, 0.5, 0.509, 0.5, 1.0, 2.086e-07, 1.0, -2.98e-08, 0.509, 0.0, 0.5, 0.0, 0.0, 0.5, 0.0, 0.5, 0.5, 0.4916, 1.0, 0.0, 0.4766, 0.0, 0.4766, 0.0, 0.0, 0.0, 0.0, 1.0, 0.0, 0.0, 1.0, 0.4916, 1.0, 1.0, 0.0, 0.0, 0.0])
me_cube_028.materials.append(mat_material)
me_cube_028.materials.append(mat_ledgeglow)
me_cube_028.materials.append(mat_floor)
me_cube_028.materials.append(mat_border)
me_cube_028.use_mirror_vertex_groups = False
me_cube_028.update()
me_cube_031 = bpy.data.meshes.new('Cube.031')
me_cube_031.from_pydata([(-0.5, 4.371e-08, 1.0), (0.5, 4.371e-08, 1.0), (-0.5, -0.05, 1.0), (0.5, -0.05, 1.0), (-0.5, 2.826e-07, -1.0), (0.5, 2.826e-07, -1.0), (-0.5, -0.05, -1.0), (0.5, -0.05, -1.0)], [], [(3, 2, 6, 7), (2, 0, 4, 6), (1, 3, 7, 5), (0, 1, 5, 4)])
_uv = me_cube_031.uv_layers.new(name='UVMap')
_uv.uv.foreach_set('vector', [1.5, 1.0, 1.5, 0.0, -0.5, 2.98e-08, -0.5, 1.0, 1.5, 0.0, 1.5, 0.0, -0.5, 2.98e-08, -0.5, 2.98e-08, 1.5, 1.0, 1.5, 1.0, -0.5, 1.0, -0.5, 1.0, 1.5, 0.0, 1.5, 1.0, -0.5, 1.0, -0.5, 2.98e-08])
me_cube_031.materials.append(mat_bridge)
me_cube_031.use_mirror_vertex_groups = False
me_cube_031.update()
me_cube_033 = bpy.data.meshes.new('Cube.033')
me_cube_033.from_pydata([(-2.98e-07, -1.0, 1.0), (-2.98e-07, 1.0, 1.0), (-1.0, 1.0, -1.108e-07), (0.0, 1.0, 2.508e-07), (0.0, 7.451e-08, -4.918e-08), (4.172e-07, -1.0, -1.0), (4.172e-07, 3.671e-07, -1.0), (-0.25, 7.451e-08, -1.396e-07), (-0.25, 3.671e-07, -1.0), (-1.0, -0.02, -4.166e-07), (-1.0, -0.02, -1.0), (-0.25, -0.02, -1.454e-07), (-0.25, -0.02, -1.0), (4.172e-07, -0.02, -1.0), (2.384e-09, -0.02, -5.913e-08), (-0.02, 7.451e-08, -5.641e-08), (-0.02, 3.671e-07, -1.0), (-1.0, 0.5, 2.127e-07), (-0.5, -0.02, 2.324e-07), (-2.647e-23, 0.5, 1.008e-07), (5.96e-08, -1.0, -4.172e-07)], [], [(15, 4, 6, 16), (17, 2, 3, 19), (10, 9, 18, 11, 12), (8, 12, 11, 7), (6, 4, 14, 13), (14, 20, 5, 13), (7, 15, 16, 8), (18, 19, 4, 15, 7, 11), (9, 17, 19, 18), (4, 19, 3, 1, 0, 20, 14)])
me_cube_033.polygons.foreach_set('material_index', [1, 0, 2, 3, 1, 0, 3, 3, 3, 0])
_uv = me_cube_033.uv_layers.new(name='UVMap')
_uv.uv.foreach_set('vector', [0.49, 0.5, 0.5, 0.5, 0.5, 1.0, 0.49, 1.0, 1.0, 0.0, 1.0, 0.5, 0.5001, 0.5, 0.5001, 0.0, 0.0, 1.0, 0.0, 0.0, 0.4875, 0.0, 0.75, 0.0, 0.75, 1.0, 1.0, 1.0, 1.0, 1.0, 0.0, 1.0, 0.0, 1.0, 1.0, 0.5, 0.5, 0.5, 0.5, 0.49, 1.0, 0.49, 0.5, 0.001239, 0.5, -0.5, 1.0, -0.5, 1.0, 0.001239, 0.0, 1.0, 0.0, 0.0, 1.0, 0.0, 1.0, 1.0, 0.4916, 1.0, 1.0, 0.0, 0.0, 0.0, 0.0, 0.0, 0.0, 0.4766, 0.0, 0.4766, 0.0, 1.0, 0.0, 0.0, 1.0, 0.0, 0.4916, 1.0, 0.5, 0.01124, 0.5, 0.25, 0.5, 0.5, -1.863e-09, 0.5, 2.973e-07, -0.5, 0.5, -0.5, 0.5, 0.001239])
me_cube_033.materials.append(mat_material)
me_cube_033.materials.append(mat_ledgeglow)
me_cube_033.materials.append(mat_floor)
me_cube_033.materials.append(mat_border)
me_cube_033.use_mirror_vertex_groups = False
me_cube_033.update()
me_cube_036 = bpy.data.meshes.new('Cube.036')
me_cube_036.from_pydata([(-1.0, -1.0, -6.383e-07), (1.0, -1.0, 7.302e-08), (1.0, -2.518e-14, 3.696e-07), (-1.0, 2.518e-14, -3.696e-07), (1.0, -7.811e-08, 0.25), (-1.0, -7.811e-08, 0.25), (1.0, -0.02, 0.25), (1.0, -0.02, 1.0), (-1.0, -0.02, 1.0), (-1.0, -0.02, 0.25), (-1.0, 8.743e-10, 0.02), (1.0, 8.742e-10, 0.02), (-1.0, -0.02, -3.812e-07), (1.0, -0.02, 3.568e-07), (-0.5, 1.421e-14, -2.384e-07), (0.5, -1.421e-14, 1.788e-07), (-0.5, -0.05, -3.664e-07), (0.5, -0.05, -8.742e-09), (-0.5, 2.826e-07, -1.0), (0.5, 2.826e-07, -1.0), (-0.5, -0.05, -1.0), (0.5, -0.05, -1.0)], [], [(12, 3, 2, 13), (10, 5, 4, 11), (9, 8, 7, 6), (4, 5, 9, 6), (3, 10, 11, 2), (0, 12, 13, 1), (17, 16, 20, 21), (16, 14, 18, 20), (15, 17, 21, 19), (14, 15, 19, 18)])
me_cube_036.polygons.foreach_set('material_index', [1, 3, 2, 3, 1, 0, 4, 4, 4, 4])
_uv = me_cube_036.uv_layers.new(name='UVMap')
_uv.uv.foreach_set('vector', [0.52, 0.9999, 0.5, 0.9999, 0.5, 0.0001001, 0.52, 0.0001001, 1.0, 0.0, 1.0, 1.0, 0.0002002, 1.0, 0.0002002, 1.49e-07, 0.7501, 2.0, 0.0002, 2.0, 0.0002004, 0.0002, 0.7501, 0.0002002, 0.0002002, 1.0, 1.0, 1.0, 1.0, 1.0, 0.0002002, 1.0, 0.5, 0.9999, 0.4875, 0.9999, 0.4875, 0.0001001, 0.5, 0.0001001, 0.9998, 0.5, 0.9999, 1.0, 0.0001001, 1.0, -7.451e-09, 0.5001, 1.0, 1.0, 1.0, 0.0, 0.0, 0.0, 8.941e-07, 1.0, 1.0, 0.0, 1.0, 0.0, 0.0, 0.0, 0.0, 0.0, 1.0, 1.0, 1.0, 1.0, 8.941e-07, 1.0, 1.013e-06, 1.0, 1.0, 0.0, 1.0, 1.0, 1.013e-06, 1.0, 0.0, 0.0])
me_cube_036.materials.append(mat_material)
me_cube_036.materials.append(mat_ledgeglow)
me_cube_036.materials.append(mat_floor)
me_cube_036.materials.append(mat_border)
me_cube_036.materials.append(mat_bridge)
me_cube_036.use_mirror_vertex_groups = False
me_cube_036.update()
me_cube_038 = bpy.data.meshes.new('Cube.038')
me_cube_038.from_pydata([(-9.537e-07, -1.0, -1.0), (-9.537e-07, 1.0, -1.0), (-1.0, 1.0, 3.492e-07), (0.0, 1.0, -6.641e-07), (0.0, 7.451e-08, -2.767e-07), (1.073e-06, -1.0, 1.0), (1.073e-06, 4.545e-07, 1.0), (-0.25, 7.451e-08, -2.334e-08), (-0.25, 4.545e-07, 1.0), (-1.0, -0.02, 7.442e-07), (-1.0, -0.02, 1.0), (-0.25, -0.02, -1.574e-08), (-0.25, -0.02, 1.0), (1.073e-06, -0.02, 1.0), (0.0, -0.02, -2.65e-07), (-0.02, 7.451e-08, -2.564e-07), (-0.02, 4.545e-07, 1.0), (-1.0, 0.5, 6.943e-08), (-0.5, -0.02, -2.307e-07), (0.0, 0.5, -4.704e-07)], [], [(15, 16, 6, 4), (17, 19, 3, 2), (10, 12, 11, 18, 9), (8, 7, 11, 12), (6, 13, 14, 4), (4, 14, 13, 5, 0, 1, 3, 19), (7, 8, 16, 15), (18, 11, 7, 15, 4, 19), (9, 18, 19, 17)])
me_cube_038.polygons.foreach_set('material_index', [1, 0, 2, 3, 1, 0, 3, 3, 3])
_uv = me_cube_038.uv_layers.new(name='UVMap')
_uv.uv.foreach_set('vector', [0.49, 0.5, 0.49, 1.0, 0.5, 1.0, 0.5, 0.5, 1.0, 0.75, 0.5001, 0.7501, 0.5001, 1.0, 1.0, 1.0, 0.0, 1.0, 0.75, 1.0, 0.75, 0.0, 0.4875, 0.0, 0.0, 0.0, 1.0, 1.0, 0.0, 1.0, 0.0, 1.0, 1.0, 1.0, 1.0, 0.5, 1.0, 0.49, 0.5, 0.49, 0.5, 0.5, 0.5, 0.01015, 0.5, 0.0001508, 1.0, 0.000151, 1.0, -0.5, 2.992e-07, -0.5, 0.0, 0.5, 0.5, 0.5, 0.5, 0.25, 0.0, 1.0, 1.0, 1.0, 1.0, 0.0, 0.0, 0.0, 0.4916, 1.0, 0.0, 0.4766, 0.0, 0.4766, 0.0, 0.0, 0.0, 0.0, 1.0, 0.0, 0.0, 1.0, 0.4916, 1.0, 1.0, 0.0, 0.0, 0.0])
me_cube_038.materials.append(mat_material)
me_cube_038.materials.append(mat_ledgeglow)
me_cube_038.materials.append(mat_floor)
me_cube_038.materials.append(mat_border)
me_cube_038.use_mirror_vertex_groups = False
me_cube_038.update()
me_cube_041 = bpy.data.meshes.new('Cube.041')
me_cube_041.from_pydata([(-3.02e-07, 1.0, 1.0), (4.043e-13, 1.0, 5.767e-07), (-1.0, 1.0, 2.151e-07), (-3.02e-07, -1.0, 1.0), (1.803e-13, 7.451e-08, 2.767e-07), (4.172e-07, -1.0, -9.139e-08), (1.0, -1.0, 1.212e-07), (1.0, 2.831e-07, 4.892e-07), (1.0, -0.02, -0.25), (1.0, -0.02, -1.0), (-0.25, -0.02, -0.25), (-1.0, -0.02, -1.0), (1.0, 3.563e-07, -0.25), (-1.0, -0.02, -9.113e-08), (-0.25, -0.02, 1.801e-07), (-0.25, 7.451e-08, 1.863e-07), (-0.25, 2.259e-07, -0.25), (1.0, 2.89e-07, -0.02), (-0.02, -8.742e-10, -0.02), (-0.02, -4.513e-15, 3.617e-08), (1.0, -0.02, 5.873e-09), (7.51e-09, -0.02, -2.067e-07), (2.923e-13, 0.5, 4.267e-07), (-1.0, 0.5, 5.384e-07), (1.803e-13, 7.451e-08, 2.767e-07), (-0.25, 7.451e-08, 1.863e-07), (-1.0, -0.02, -9.078e-08), (-0.25, -0.02, 1.804e-07), (-0.02, 7.451e-08, 2.694e-07), (-1.0, 0.5, 5.385e-07), (-0.5, -0.02, 5.583e-07), (2.923e-13, 0.5, 4.267e-07)], [(13, 23)], [(21, 20, 7, 4), (3, 5, 21, 4, 22, 1, 0), (16, 10, 14, 15), (12, 8, 10, 16), (16, 18, 17, 12), (13, 14, 10, 8, 9, 11), (19, 4, 7, 17, 18), (15, 19, 18, 16), (5, 6, 20, 21), (2, 1, 22, 23), (30, 31, 24, 28, 25, 27), (26, 29, 31, 30)])
me_cube_041.polygons.foreach_set('material_index', [1, 0, 3, 3, 3, 2, 1, 3, 0, 0, 3, 3])
_uv = me_cube_041.uv_layers.new(name='UVMap')
_uv.uv.foreach_set('vector', [0.5, 0.491, 1.0, 0.491, 1.0, 0.5, 0.5, 0.5, 0.5, -0.5, -5.96e-08, -0.5, 3.576e-07, -0.009, 3.576e-07, 3.576e-07, 4.172e-07, 0.25, 5.96e-07, 0.5, 0.5, 0.5, 0.0, 1.0, 0.0, 1.0, 1.0, 1.0, 1.0, 1.0, 1.0, 1.0, 1.0, 1.0, 0.0, 1.0, 0.0, 1.0, 0.0, 1.0, 0.0, 0.0, 1.0, 0.0, 1.0, 1.0, 2.384e-07, 7.153e-07, 0.75, -1.192e-07, 0.75, 0.25, 2.0, 0.25, 2.0, 1.0, 1.252e-06, 1.0, 0.4937, 0.5, 0.5, 0.5, 1.0, 0.5, 1.0, 0.51, 0.4875, 0.51, 1.0, 1.0, 1.0, 0.0, 0.0, 0.0, 0.0, 1.0, 0.5, 0.509, 1.0, 0.509, 1.0, 1.0, 0.5, 1.0, 0.5, 0.5, 1.0, 0.5, 1.0, 4.47e-08, 0.5, 4.47e-08, 0.4916, 1.0, 1.0, 0.0, 0.0, 0.0, 0.0, 0.0, 0.0, 0.4766, 0.0, 0.4766, 0.0, 1.0, 0.0, 0.0, 1.0, 0.0, 0.4916, 1.0])
me_cube_041.materials.append(mat_material)
me_cube_041.materials.append(mat_ledgeglow)
me_cube_041.materials.append(mat_floor)
me_cube_041.materials.append(mat_border)
me_cube_041.use_mirror_vertex_groups = False
me_cube_041.update()
me_cube_026 = bpy.data.meshes.new('Cube.026')
me_cube_026.from_pydata([(1.0, 1.0, 2.384e-07), (-1.0, 1.0, -5.712e-08), (-1.0, 0.0, -3.477e-07), (1.0, -1.0, 2.98e-07), (1.49e-08, -1.954e-15, -2.98e-08), (-1.0, 2.941e-07, -1.0), (4.187e-07, -1.0, -1.0), (3.889e-07, 2.941e-07, -1.0), (-3.417e-07, -1.0, -2.731e-09)], [], [(3, 8, 4, 0), (2, 1, 0, 4), (2, 4, 7, 5), (8, 6, 7, 4)])
_uv = me_cube_026.uv_layers.new(name='UVMap')
_uv.uv.foreach_set('vector', [3.74e-07, 0.0, 0.5, 1.87e-07, 0.5, 0.5, 0.0, 1.0, 0.0001001, 0.5, 9.998e-05, 0.0001001, 0.9999, 0.0001002, 0.5, 0.5, 0.0, 0.5, 0.5, 0.5, 0.5, 1.0, 0.0, 1.0, 0.5, 1.87e-07, 1.0, 3.74e-07, 1.0, 0.5, 0.5, 0.5])
me_cube_026.materials.append(mat_material)
me_cube_026.use_mirror_vertex_groups = False
me_cube_026.update()
me_cube_029 = bpy.data.meshes.new('Cube.029')
me_cube_029.from_pydata([(1.0, -1.0, 2.98e-07), (1.0, 1.0, 2.384e-07), (-1.0, 1.0, -1.108e-07), (2.945e-07, 1.0, -4.371e-08), (-4.918e-08, 7.451e-08, 0.0), (4.172e-07, -1.0, -1.0), (4.172e-07, 3.671e-07, -1.0), (-0.25, 7.451e-08, -1.396e-07), (-0.25, 3.671e-07, -1.0), (-1.0, -0.02, -4.166e-07), (-1.0, -0.02, -1.0), (-0.25, -0.02, -1.454e-07), (-0.25, -0.02, -1.0), (4.172e-07, -0.02, -1.0), (-6.001e-08, -0.02, -1.51e-09), (-0.02, 7.451e-08, -5.641e-08), (-0.02, 3.671e-07, -1.0), (-1.0, 0.5, 2.127e-07), (-0.5, -0.02, 2.324e-07), (1.227e-07, 0.5, -2.186e-08), (-4.609e-07, -1.0, -1.589e-08)], [], [(15, 4, 6, 16), (17, 2, 3, 19), (10, 9, 18, 11, 12), (8, 12, 11, 7), (6, 4, 14, 13), (14, 20, 5, 13), (7, 15, 16, 8), (18, 19, 4, 15, 7, 11), (9, 17, 19, 18), (4, 19, 3, 1, 0, 20, 14)])
me_cube_029.polygons.foreach_set('material_index', [1, 0, 2, 3, 1, 0, 3, 3, 3, 0])
_uv = me_cube_029.uv_layers.new(name='UVMap')
_uv.uv.foreach_set('vector', [0.49, 0.5, 0.5, 0.5, 0.5, 1.0, 0.49, 1.0, 1.0, 0.0, 1.0, 0.5, 0.5001, 0.5, 0.5001, 0.0, 0.0, 1.0, 0.0, 0.0, 0.4875, 0.0, 0.75, 0.0, 0.75, 1.0, 1.0, 1.0, 1.0, 1.0, 0.0, 1.0, 0.0, 1.0, 1.0, 0.5, 0.5, 0.5, 0.5, 0.49, 1.0, 0.49, 0.5, 0.001239, 0.5, -0.5, 1.0, -0.5, 1.0, 0.001239, 0.0, 1.0, 0.0, 0.0, 1.0, 0.0, 1.0, 1.0, 0.4916, 1.0, 1.0, 0.0, 0.0, 0.0, 0.0, 0.0, 0.0, 0.4766, 0.0, 0.4766, 0.0, 1.0, 0.0, 0.0, 1.0, 0.0, 0.4916, 1.0, 0.5, 0.01124, 0.5, 0.25, 0.5, 0.5, -1.863e-09, 0.5, 2.973e-07, -0.5, 0.5, -0.5, 0.5, 0.001239])
me_cube_029.materials.append(mat_material)
me_cube_029.materials.append(mat_ledgeglow)
me_cube_029.materials.append(mat_floor)
me_cube_029.materials.append(mat_border)
me_cube_029.use_mirror_vertex_groups = False
me_cube_029.update()
me_cube_032 = bpy.data.meshes.new('Cube.032')
me_cube_032.from_pydata([(1.0, 1.0, -1.073e-06), (-1.0, 1.0, 4.768e-07), (-1.0, 5.329e-14, 8.941e-07), (1.0, -1.0, -9.537e-07), (1.49e-08, -3.553e-15, -1.192e-07), (-1.0, 3.815e-07, 1.0), (1.07e-06, -1.0, 1.0), (1.041e-06, 3.815e-07, 1.0), (-3.417e-07, -1.0, 0.0)], [], [(3, 0, 4, 8), (2, 4, 0, 1), (2, 5, 7, 4), (8, 4, 7, 6)])
_uv = me_cube_032.uv_layers.new(name='UVMap')
_uv.uv.foreach_set('vector', [3.74e-07, 0.0, 0.0, 1.0, 0.5, 0.5, 0.5, 1.87e-07, 0.0001001, 0.5, 0.5, 0.5, 0.9999, 0.0001002, 9.998e-05, 0.0001001, 0.0, 0.5, 0.0, 1.0, 0.5, 1.0, 0.5, 0.5, 0.5, 1.87e-07, 0.5, 0.5, 1.0, 0.5, 1.0, 3.74e-07])
me_cube_032.materials.append(mat_material)
me_cube_032.use_mirror_vertex_groups = False
me_cube_032.update()
me_cube_034 = bpy.data.meshes.new('Cube.034')
me_cube_034.from_pydata([(1.0, -1.0, -1.431e-06), (1.0, 1.0, -1.431e-06), (-1.0, 1.0, 2.384e-07), (2.945e-07, 1.0, -4.768e-07), (-4.918e-08, 7.451e-08, -4.768e-07), (1.069e-06, -1.0, 1.0), (1.069e-06, 4.545e-07, 1.0), (-0.25, 7.451e-08, -2.384e-07), (-0.25, 4.545e-07, 1.0), (-1.0, -0.02, 5.96e-07), (-1.0, -0.02, 1.0), (-0.25, -0.02, -2.384e-07), (-0.25, -0.02, 1.0), (1.069e-06, -0.02, 1.0), (-6.001e-08, -0.02, -4.768e-07), (-0.02, 7.451e-08, -4.768e-07), (-0.02, 4.545e-07, 1.0), (-1.0, 0.5, -1.192e-07), (-0.5, -0.02, -4.768e-07), (1.227e-07, 0.5, -4.768e-07), (-4.609e-07, -1.0, -4.768e-07)], [], [(15, 16, 6, 4), (17, 19, 3, 2), (10, 12, 11, 18, 9), (8, 7, 11, 12), (6, 13, 14, 4), (14, 13, 5, 20), (7, 8, 16, 15), (18, 11, 7, 15, 4, 19), (9, 18, 19, 17), (4, 14, 20, 0, 1, 3, 19)])
me_cube_034.polygons.foreach_set('material_index', [1, 0, 2, 3, 1, 0, 3, 3, 3, 0])
_uv = me_cube_034.uv_layers.new(name='UVMap')
_uv.uv.foreach_set('vector', [0.49, 0.5, 0.49, 1.0, 0.5, 1.0, 0.5, 0.5, 1.0, 1.0, 1.5, 1.0, 1.5, 1.5, 1.0, 1.5, 0.0, 1.0, 0.75, 1.0, 0.75, 0.0, 0.4875, 0.0, 0.0, 0.0, 1.0, 1.0, 0.0, 1.0, 0.0, 1.0, 1.0, 1.0, 1.0, 0.5, 1.0, 0.49, 0.5, 0.49, 0.5, 0.5, 1.5, 1.001, 1.0, 1.001, 1.0, 0.5, 1.5, 0.5, 0.0, 1.0, 1.0, 1.0, 1.0, 0.0, 0.0, 0.0, 0.4916, 1.0, 0.0, 0.4766, 0.0, 0.4766, 0.0, 0.0, 0.0, 0.0, 1.0, 0.0, 0.0, 1.0, 0.4916, 1.0, 1.0, 0.0, 0.0, 0.0, 0.5, 1.011, 0.5, 1.001, 0.5, 0.5, 1.0, 0.5, 1.0, 1.5, 0.5, 1.5, 0.5, 1.25])
me_cube_034.materials.append(mat_material)
me_cube_034.materials.append(mat_ledgeglow)
me_cube_034.materials.append(mat_floor)
me_cube_034.materials.append(mat_border)
me_cube_034.use_mirror_vertex_groups = False
me_cube_034.update()

# ---- objects
ob_wfc_floor = bpy.data.objects.new('wfc_Floor', me_cube)
ob_wfc_floorwall = bpy.data.objects.new('wfc_FloorWall', me_cube_001)
ob_wfc_flooropencorner = bpy.data.objects.new('wfc_FloorOpenCorner', me_cube_002)
ob_wfc_floorclosedcorner = bpy.data.objects.new('wfc_FloorClosedCorner', me_cube_003)
ob_wfc_ledge = bpy.data.objects.new('wfc_Ledge', me_cube_004)
ob_wfc_ledgeopencorner = bpy.data.objects.new('wfc_LedgeOpenCorner', me_cube_005)
ob_wfc_ledgeclosedcorner = bpy.data.objects.new('wfc_LedgeClosedCorner', me_cube_006)
ob_wfc_wallopencorner = bpy.data.objects.new('wfc_WallOpenCorner', me_cube_007)
ob_wfc_wallclosedcorner = bpy.data.objects.new('wfc_WallClosedCorner', me_cube_008)
ob_wfc_wall = bpy.data.objects.new('wfc_Wall', me_cube_009)
ob_wfc_floorwallledger = bpy.data.objects.new('wfc_FloorWallLedgeR', me_cube_010)
ob_wfc_floorwallledgel = bpy.data.objects.new('wfc_FloorWallLedgeL', me_cube_012)
ob_wfc_ledgewallintersectionl = bpy.data.objects.new('wfc_LedgeWallIntersectionL', me_cube_014)
ob_wfc_ledgewallintersectionr = bpy.data.objects.new('wfc_LedgeWallIntersectionR', me_cube_015)
ob_wfc_bridgeledge = bpy.data.objects.new('wfc_BridgeLedge', me_cube_011)
ob_wfc_bridge = bpy.data.objects.new('wfc_Bridge', me_cube_013)
ob_wfc_floor_vis = bpy.data.objects.new('wfc_Floor_vis', me_cube_016)
ob_wfc_floorwall_vis = bpy.data.objects.new('wfc_FloorWall_vis', me_cube_017)
ob_wfc_flooropencorner_vis = bpy.data.objects.new('wfc_FloorOpenCorner_vis', me_cube_018)
ob_wfc_floorclosedcorner_vis = bpy.data.objects.new('wfc_FloorClosedCorner_vis', me_cube_019)
ob_wfc_ledge_vis = bpy.data.objects.new('wfc_Ledge_vis', me_cube_020)
ob_wfc_ledgeopencorner_vis = bpy.data.objects.new('wfc_LedgeOpenCorner_vis', me_cube_021)
ob_wfc_ledgeclosedcorner_vis = bpy.data.objects.new('wfc_LedgeClosedCorner_vis', me_cube_022)
ob_wfc_wallopencorner_vis = bpy.data.objects.new('wfc_WallOpenCorner_vis', me_cube_023)
ob_wfc_wallclosedcorner_vis = bpy.data.objects.new('wfc_WallClosedCorner_vis', me_cube_024)
ob_wfc_wall_vis = bpy.data.objects.new('wfc_Wall_vis', me_cube_025)
ob_wfc_ledgewallintersectionl_vis = bpy.data.objects.new('wfc_LedgeWallIntersectionL_vis', me_cube_028)
ob_wfc_bridge_vis = bpy.data.objects.new('wfc_Bridge_vis', me_cube_031)
ob_wfc_floorwallledger_vis = bpy.data.objects.new('wfc_FloorWallLedgeR_vis', me_cube_033)
ob_wfc_bridgeledge_vis = bpy.data.objects.new('wfc_BridgeLedge_vis', me_cube_036)
ob_wfc_floorwallledgel_vis = bpy.data.objects.new('wfc_FloorWallLedgeL_vis', me_cube_038)
ob_wfc_ledgewallintersectionr_vis = bpy.data.objects.new('wfc_LedgeWallIntersectionR_vis', me_cube_041)
ob_wfc_ledgewallr = bpy.data.objects.new('wfc_LedgeWallR', me_cube_026)
ob_wfc_ledgewallr_vis = bpy.data.objects.new('wfc_LedgeWallR_vis', me_cube_029)
ob_wfc_ledgewalll = bpy.data.objects.new('wfc_LedgeWallL', me_cube_032)
ob_wfc_ledgewalll_vis = bpy.data.objects.new('wfc_LedgeWallL_vis', me_cube_034)

# ---- transforms, parenting, visibility, modifiers, constraints
ob_wfc_floor.location = (0.0, 2.384e-07, 0.0)
ob_wfc_floor.rotation_euler = (1.571, -2.22e-16, -3.142)
ob_wfc_floor.lock_rotations_4d = False
ob_wfc_floor.empty_display_type = 'ARROWS'
ob_wfc_floor.lineart.crease_threshold = 0.0
ob_wfc_floorwall.location = (3.0, 0.0, 0.0)
ob_wfc_floorwall.rotation_euler = (1.571, -2.22e-16, -3.142)
ob_wfc_floorwall.lock_rotations_4d = False
ob_wfc_floorwall.empty_display_type = 'ARROWS'
ob_wfc_floorwall.lineart.crease_threshold = 0.0
ob_wfc_flooropencorner.location = (6.0, 0.0, 0.0)
ob_wfc_flooropencorner.rotation_euler = (1.571, -2.22e-16, -3.142)
ob_wfc_flooropencorner.lock_rotations_4d = False
ob_wfc_flooropencorner.empty_display_type = 'ARROWS'
ob_wfc_flooropencorner.lineart.crease_threshold = 0.0
ob_wfc_floorclosedcorner.location = (9.0, 0.0, 0.0)
ob_wfc_floorclosedcorner.rotation_euler = (1.571, -2.22e-16, -3.142)
ob_wfc_floorclosedcorner.lock_rotations_4d = False
ob_wfc_floorclosedcorner.empty_display_type = 'ARROWS'
ob_wfc_floorclosedcorner.lineart.crease_threshold = 0.0
ob_wfc_ledge.location = (12.0, 0.0, 0.0)
ob_wfc_ledge.rotation_euler = (1.571, -2.22e-16, -3.142)
ob_wfc_ledge.lock_rotations_4d = False
ob_wfc_ledge.empty_display_type = 'ARROWS'
ob_wfc_ledge.lineart.crease_threshold = 0.0
ob_wfc_ledgeopencorner.location = (15.0, 0.0, 0.0)
ob_wfc_ledgeopencorner.rotation_euler = (1.571, -2.22e-16, -3.142)
ob_wfc_ledgeopencorner.lock_rotations_4d = False
ob_wfc_ledgeopencorner.empty_display_type = 'ARROWS'
ob_wfc_ledgeopencorner.lineart.crease_threshold = 0.0
ob_wfc_ledgeclosedcorner.location = (18.0, 0.0, 0.0)
ob_wfc_ledgeclosedcorner.rotation_euler = (1.571, -2.22e-16, -3.142)
ob_wfc_ledgeclosedcorner.lock_rotations_4d = False
ob_wfc_ledgeclosedcorner.empty_display_type = 'ARROWS'
ob_wfc_ledgeclosedcorner.lineart.crease_threshold = 0.0
ob_wfc_wallopencorner.location = (24.0, 0.0, 0.0)
ob_wfc_wallopencorner.rotation_euler = (1.571, -2.22e-16, -3.142)
ob_wfc_wallopencorner.lock_rotations_4d = False
ob_wfc_wallopencorner.empty_display_type = 'ARROWS'
ob_wfc_wallopencorner.lineart.crease_threshold = 0.0
ob_wfc_wallclosedcorner.location = (27.0, 0.0, 0.0)
ob_wfc_wallclosedcorner.rotation_euler = (1.571, -2.22e-16, -3.142)
ob_wfc_wallclosedcorner.lock_rotations_4d = False
ob_wfc_wallclosedcorner.empty_display_type = 'ARROWS'
ob_wfc_wallclosedcorner.lineart.crease_threshold = 0.0
ob_wfc_wall.location = (21.0, 0.0, 0.0)
ob_wfc_wall.rotation_euler = (1.571, -2.22e-16, -3.142)
ob_wfc_wall.lock_rotations_4d = False
ob_wfc_wall.empty_display_type = 'ARROWS'
ob_wfc_wall.lineart.crease_threshold = 0.0
ob_wfc_floorwallledger.location = (30.0, 0.0, 0.0)
ob_wfc_floorwallledger.rotation_euler = (1.571, -2.22e-16, -3.142)
ob_wfc_floorwallledger.lock_rotations_4d = False
ob_wfc_floorwallledger.empty_display_type = 'ARROWS'
ob_wfc_floorwallledger.lineart.crease_threshold = 0.0
ob_wfc_floorwallledgel.location = (33.0, 0.0, 0.0)
ob_wfc_floorwallledgel.rotation_euler = (1.571, -2.22e-16, -3.142)
ob_wfc_floorwallledgel.lock_rotations_4d = False
ob_wfc_floorwallledgel.empty_display_type = 'ARROWS'
ob_wfc_floorwallledgel.lineart.crease_threshold = 0.0
ob_wfc_ledgewallintersectionl.location = (42.0, 0.0, 0.0)
ob_wfc_ledgewallintersectionl.rotation_euler = (1.571, -2.22e-16, -3.142)
ob_wfc_ledgewallintersectionl.lock_rotations_4d = False
ob_wfc_ledgewallintersectionl.empty_display_type = 'ARROWS'
ob_wfc_ledgewallintersectionl.lineart.crease_threshold = 0.0
ob_wfc_ledgewallintersectionr.location = (45.0, 0.0, 0.0)
ob_wfc_ledgewallintersectionr.rotation_euler = (1.571, -2.22e-16, -3.142)
ob_wfc_ledgewallintersectionr.lock_rotations_4d = False
ob_wfc_ledgewallintersectionr.empty_display_type = 'ARROWS'
ob_wfc_ledgewallintersectionr.lineart.crease_threshold = 0.0
ob_wfc_bridgeledge.location = (48.0, 0.0, 0.0)
ob_wfc_bridgeledge.rotation_euler = (1.571, -2.22e-16, -3.142)
ob_wfc_bridgeledge.lock_rotations_4d = False
ob_wfc_bridgeledge.empty_display_type = 'ARROWS'
ob_wfc_bridgeledge.lineart.crease_threshold = 0.0
ob_wfc_bridge.location = (51.0, 0.0, 0.0)
ob_wfc_bridge.rotation_euler = (1.571, -2.22e-16, -3.142)
ob_wfc_bridge.lock_rotations_4d = False
ob_wfc_bridge.empty_display_type = 'ARROWS'
ob_wfc_bridge.lineart.crease_threshold = 0.0
ob_wfc_floor_vis.location = (0.0, 4.0, 0.0)
ob_wfc_floor_vis.rotation_euler = (1.571, -2.22e-16, -3.142)
ob_wfc_floor_vis.lock_rotations_4d = False
ob_wfc_floor_vis.empty_display_type = 'ARROWS'
ob_wfc_floor_vis.lineart.crease_threshold = 0.0
ob_wfc_floorwall_vis.location = (3.0, 4.0, 0.0)
ob_wfc_floorwall_vis.rotation_euler = (1.571, -2.22e-16, -3.142)
ob_wfc_floorwall_vis.lock_rotations_4d = False
ob_wfc_floorwall_vis.empty_display_type = 'ARROWS'
ob_wfc_floorwall_vis.lineart.crease_threshold = 0.0
ob_wfc_flooropencorner_vis.location = (6.0, 4.0, 0.0)
ob_wfc_flooropencorner_vis.rotation_euler = (1.571, -2.22e-16, -3.142)
ob_wfc_flooropencorner_vis.lock_rotations_4d = False
ob_wfc_flooropencorner_vis.empty_display_type = 'ARROWS'
ob_wfc_flooropencorner_vis.lineart.crease_threshold = 0.0
ob_wfc_floorclosedcorner_vis.location = (9.0, 4.0, 0.0)
ob_wfc_floorclosedcorner_vis.rotation_euler = (1.571, -2.22e-16, -3.142)
ob_wfc_floorclosedcorner_vis.lock_rotations_4d = False
ob_wfc_floorclosedcorner_vis.empty_display_type = 'ARROWS'
ob_wfc_floorclosedcorner_vis.lineart.crease_threshold = 0.0
ob_wfc_ledge_vis.location = (12.0, 4.0, 0.0)
ob_wfc_ledge_vis.rotation_euler = (1.571, -2.22e-16, -3.142)
ob_wfc_ledge_vis.lock_rotations_4d = False
ob_wfc_ledge_vis.empty_display_type = 'ARROWS'
ob_wfc_ledge_vis.lineart.crease_threshold = 0.0
ob_wfc_ledgeopencorner_vis.location = (15.0, 4.0, 0.0)
ob_wfc_ledgeopencorner_vis.rotation_euler = (1.571, -2.22e-16, -3.142)
ob_wfc_ledgeopencorner_vis.lock_rotations_4d = False
ob_wfc_ledgeopencorner_vis.empty_display_type = 'ARROWS'
ob_wfc_ledgeopencorner_vis.lineart.crease_threshold = 0.0
ob_wfc_ledgeclosedcorner_vis.location = (18.0, 4.0, 0.0)
ob_wfc_ledgeclosedcorner_vis.rotation_euler = (1.571, -2.22e-16, -3.142)
ob_wfc_ledgeclosedcorner_vis.lock_rotations_4d = False
ob_wfc_ledgeclosedcorner_vis.empty_display_type = 'ARROWS'
ob_wfc_ledgeclosedcorner_vis.lineart.crease_threshold = 0.0
ob_wfc_wallopencorner_vis.location = (24.0, 4.0, 0.0)
ob_wfc_wallopencorner_vis.rotation_euler = (1.571, -2.22e-16, -3.142)
ob_wfc_wallopencorner_vis.lock_rotations_4d = False
ob_wfc_wallopencorner_vis.empty_display_type = 'ARROWS'
ob_wfc_wallopencorner_vis.lineart.crease_threshold = 0.0
ob_wfc_wallclosedcorner_vis.location = (27.0, 4.0, 0.0)
ob_wfc_wallclosedcorner_vis.rotation_euler = (1.571, -2.22e-16, -3.142)
ob_wfc_wallclosedcorner_vis.lock_rotations_4d = False
ob_wfc_wallclosedcorner_vis.empty_display_type = 'ARROWS'
ob_wfc_wallclosedcorner_vis.lineart.crease_threshold = 0.0
ob_wfc_wall_vis.location = (21.0, 4.0, 0.0)
ob_wfc_wall_vis.rotation_euler = (1.571, -2.22e-16, -3.142)
ob_wfc_wall_vis.lock_rotations_4d = False
ob_wfc_wall_vis.empty_display_type = 'ARROWS'
ob_wfc_wall_vis.lineart.crease_threshold = 0.0
ob_wfc_ledgewallintersectionl_vis.location = (42.0, 4.0, 0.0)
ob_wfc_ledgewallintersectionl_vis.rotation_euler = (1.571, -2.22e-16, -3.142)
ob_wfc_ledgewallintersectionl_vis.lock_rotations_4d = False
ob_wfc_ledgewallintersectionl_vis.empty_display_type = 'ARROWS'
ob_wfc_ledgewallintersectionl_vis.lineart.crease_threshold = 0.0
ob_wfc_bridge_vis.location = (51.0, 4.0, 0.0)
ob_wfc_bridge_vis.rotation_euler = (1.571, -2.22e-16, -3.142)
ob_wfc_bridge_vis.lock_rotations_4d = False
ob_wfc_bridge_vis.empty_display_type = 'ARROWS'
ob_wfc_bridge_vis.lineart.crease_threshold = 0.0
ob_wfc_floorwallledger_vis.location = (30.0, 4.0, 0.0)
ob_wfc_floorwallledger_vis.rotation_euler = (1.571, -2.22e-16, -3.142)
ob_wfc_floorwallledger_vis.lock_rotations_4d = False
ob_wfc_floorwallledger_vis.empty_display_type = 'ARROWS'
ob_wfc_floorwallledger_vis.lineart.crease_threshold = 0.0
ob_wfc_bridgeledge_vis.location = (48.0, 4.0, 0.0)
ob_wfc_bridgeledge_vis.rotation_euler = (1.571, -2.22e-16, -3.142)
ob_wfc_bridgeledge_vis.lock_rotations_4d = False
ob_wfc_bridgeledge_vis.empty_display_type = 'ARROWS'
ob_wfc_bridgeledge_vis.lineart.crease_threshold = 0.0
ob_wfc_floorwallledgel_vis.location = (33.0, 4.0, 0.0)
ob_wfc_floorwallledgel_vis.rotation_euler = (1.571, -2.22e-16, -3.142)
ob_wfc_floorwallledgel_vis.lock_rotations_4d = False
ob_wfc_floorwallledgel_vis.empty_display_type = 'ARROWS'
ob_wfc_floorwallledgel_vis.lineart.crease_threshold = 0.0
ob_wfc_ledgewallintersectionr_vis.location = (45.0, 4.0, 0.0)
ob_wfc_ledgewallintersectionr_vis.rotation_euler = (1.571, -2.22e-16, -3.142)
ob_wfc_ledgewallintersectionr_vis.lock_rotations_4d = False
ob_wfc_ledgewallintersectionr_vis.empty_display_type = 'ARROWS'
ob_wfc_ledgewallintersectionr_vis.lineart.crease_threshold = 0.0
ob_wfc_ledgewallr.location = (36.0, 0.0, 0.0)
ob_wfc_ledgewallr.rotation_euler = (1.571, -2.22e-16, -3.142)
ob_wfc_ledgewallr.lock_rotations_4d = False
ob_wfc_ledgewallr.empty_display_type = 'ARROWS'
ob_wfc_ledgewallr.lineart.crease_threshold = 0.0
ob_wfc_ledgewallr_vis.location = (36.0, 4.0, 0.0)
ob_wfc_ledgewallr_vis.rotation_euler = (1.571, -2.22e-16, -3.142)
ob_wfc_ledgewallr_vis.lock_rotations_4d = False
ob_wfc_ledgewallr_vis.empty_display_type = 'ARROWS'
ob_wfc_ledgewallr_vis.lineart.crease_threshold = 0.0
ob_wfc_ledgewalll.location = (39.0, 0.0, 0.0)
ob_wfc_ledgewalll.rotation_euler = (1.571, -2.22e-16, -3.142)
ob_wfc_ledgewalll.lock_rotations_4d = False
ob_wfc_ledgewalll.empty_display_type = 'ARROWS'
ob_wfc_ledgewalll.lineart.crease_threshold = 0.0
ob_wfc_ledgewalll_vis.location = (39.0, 4.0, 0.0)
ob_wfc_ledgewalll_vis.rotation_euler = (1.571, -2.22e-16, -3.142)
ob_wfc_ledgewalll_vis.lock_rotations_4d = False
ob_wfc_ledgewalll_vis.empty_display_type = 'ARROWS'
ob_wfc_ledgewalll_vis.lineart.crease_threshold = 0.0

# ---- collection membership
col_collection.objects.link(ob_wfc_floor)
col_collection.objects.link(ob_wfc_floorwall)
col_collection.objects.link(ob_wfc_flooropencorner)
col_collection.objects.link(ob_wfc_floorclosedcorner)
col_collection.objects.link(ob_wfc_ledge)
col_collection.objects.link(ob_wfc_ledgeopencorner)
col_collection.objects.link(ob_wfc_ledgeclosedcorner)
col_collection.objects.link(ob_wfc_wallopencorner)
col_collection.objects.link(ob_wfc_wallclosedcorner)
col_collection.objects.link(ob_wfc_wall)
col_collection.objects.link(ob_wfc_floorwallledger)
col_collection.objects.link(ob_wfc_floorwallledgel)
col_collection.objects.link(ob_wfc_ledgewallintersectionl)
col_collection.objects.link(ob_wfc_ledgewallintersectionr)
col_collection.objects.link(ob_wfc_bridgeledge)
col_collection.objects.link(ob_wfc_bridge)
col_collection.objects.link(ob_wfc_floor_vis)
col_collection.objects.link(ob_wfc_floorwall_vis)
col_collection.objects.link(ob_wfc_flooropencorner_vis)
col_collection.objects.link(ob_wfc_floorclosedcorner_vis)
col_collection.objects.link(ob_wfc_ledge_vis)
col_collection.objects.link(ob_wfc_ledgeopencorner_vis)
col_collection.objects.link(ob_wfc_ledgeclosedcorner_vis)
col_collection.objects.link(ob_wfc_wallopencorner_vis)
col_collection.objects.link(ob_wfc_wallclosedcorner_vis)
col_collection.objects.link(ob_wfc_wall_vis)
col_collection.objects.link(ob_wfc_ledgewallintersectionl_vis)
col_collection.objects.link(ob_wfc_bridge_vis)
col_collection.objects.link(ob_wfc_floorwallledger_vis)
col_collection.objects.link(ob_wfc_bridgeledge_vis)
col_collection.objects.link(ob_wfc_floorwallledgel_vis)
col_collection.objects.link(ob_wfc_ledgewallintersectionr_vis)
col_collection.objects.link(ob_wfc_ledgewallr)
col_collection.objects.link(ob_wfc_ledgewallr_vis)
col_collection.objects.link(ob_wfc_ledgewalll)
col_collection.objects.link(ob_wfc_ledgewalll_vis)

# ---- scene / render settings (as saved in the file)
scene.frame_start = 1; scene.frame_end = 250; scene.frame_set(46)
scene.render.engine = 'BLENDER_EEVEE_NEXT'
scene.cycles.sampling_pattern = 'TABULATED_SOBOL'
scene.cycles.use_light_tree = False
scene.view_settings.view_transform = 'Filmic'
bpy.context.view_layer.update()

# ---- added for rendering (the .blend has no active camera and no usable light): camera, sun
cam_auto = bpy.data.cameras.new('AutoCamera')
cam_auto.lens = 50.0
cam_auto.sensor_width = 36.0
cam_auto.clip_end = 1000.0
ob_auto_camera = bpy.data.objects.new('AutoCamera', cam_auto)
scene.collection.objects.link(ob_auto_camera)
ob_auto_camera.location = (74.1755, -56.7106, 39.1404)
ob_auto_camera.rotation_euler = (1.09748, -7.21219e-08, 0.694738)
scene.camera = ob_auto_camera
light_auto_sun = bpy.data.lights.new('AutoSun', 'SUN')
light_auto_sun.energy = 3.0
light_auto_sun.angle = 0.0523599
ob_auto_sun = bpy.data.objects.new('AutoSun', light_auto_sun)
scene.collection.objects.link(ob_auto_sun)
ob_auto_sun.rotation_euler = (0.872665, 0.174533, 0.523599)
bpy.context.view_layer.update()
